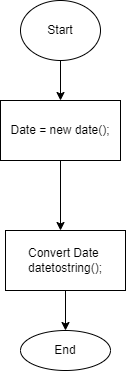

The diagram above was exported from draw.io. Its source (the exported page's mxGraphModel, read from the mxfile embedded in the PNG):
<mxGraphModel dx="868" dy="553" grid="1" gridSize="10" guides="1" tooltips="1" connect="1" arrows="1" fold="1" page="1" pageScale="1" pageWidth="850" pageHeight="1100" math="0" shadow="0">
  <root>
    <mxCell id="0" />
    <mxCell id="1" parent="0" />
    <mxCell id="mNMRerPCA0pAncsH9cOu-1" style="edgeStyle=orthogonalEdgeStyle;rounded=0;orthogonalLoop=1;jettySize=auto;html=1;exitX=0.5;exitY=1;exitDx=0;exitDy=0;entryX=0.5;entryY=0;entryDx=0;entryDy=0;" edge="1" parent="1" source="mNMRerPCA0pAncsH9cOu-2" target="mNMRerPCA0pAncsH9cOu-4">
      <mxGeometry relative="1" as="geometry" />
    </mxCell>
    <mxCell id="mNMRerPCA0pAncsH9cOu-2" value="Start" style="ellipse;whiteSpace=wrap;html=1;" vertex="1" parent="1">
      <mxGeometry x="410" y="110" width="80" height="60" as="geometry" />
    </mxCell>
    <mxCell id="mNMRerPCA0pAncsH9cOu-3" style="edgeStyle=orthogonalEdgeStyle;rounded=0;orthogonalLoop=1;jettySize=auto;html=1;exitX=0.5;exitY=1;exitDx=0;exitDy=0;" edge="1" parent="1" source="mNMRerPCA0pAncsH9cOu-4">
      <mxGeometry relative="1" as="geometry">
        <mxPoint x="450" y="340" as="targetPoint" />
      </mxGeometry>
    </mxCell>
    <mxCell id="mNMRerPCA0pAncsH9cOu-4" value="Date = new date();" style="rounded=0;whiteSpace=wrap;html=1;" vertex="1" parent="1">
      <mxGeometry x="390" y="210" width="120" height="60" as="geometry" />
    </mxCell>
    <mxCell id="mNMRerPCA0pAncsH9cOu-7" value="End" style="ellipse;whiteSpace=wrap;html=1;" vertex="1" parent="1">
      <mxGeometry x="410" y="440" width="90" height="40" as="geometry" />
    </mxCell>
    <mxCell id="mNMRerPCA0pAncsH9cOu-9" value="" style="edgeStyle=orthogonalEdgeStyle;rounded=0;orthogonalLoop=1;jettySize=auto;html=1;" edge="1" parent="1" source="mNMRerPCA0pAncsH9cOu-8" target="mNMRerPCA0pAncsH9cOu-7">
      <mxGeometry relative="1" as="geometry" />
    </mxCell>
    <mxCell id="mNMRerPCA0pAncsH9cOu-8" value="Convert Date&amp;nbsp;&lt;br&gt;datetostring();" style="rounded=0;whiteSpace=wrap;html=1;" vertex="1" parent="1">
      <mxGeometry x="395" y="340" width="120" height="60" as="geometry" />
    </mxCell>
  </root>
</mxGraphModel>